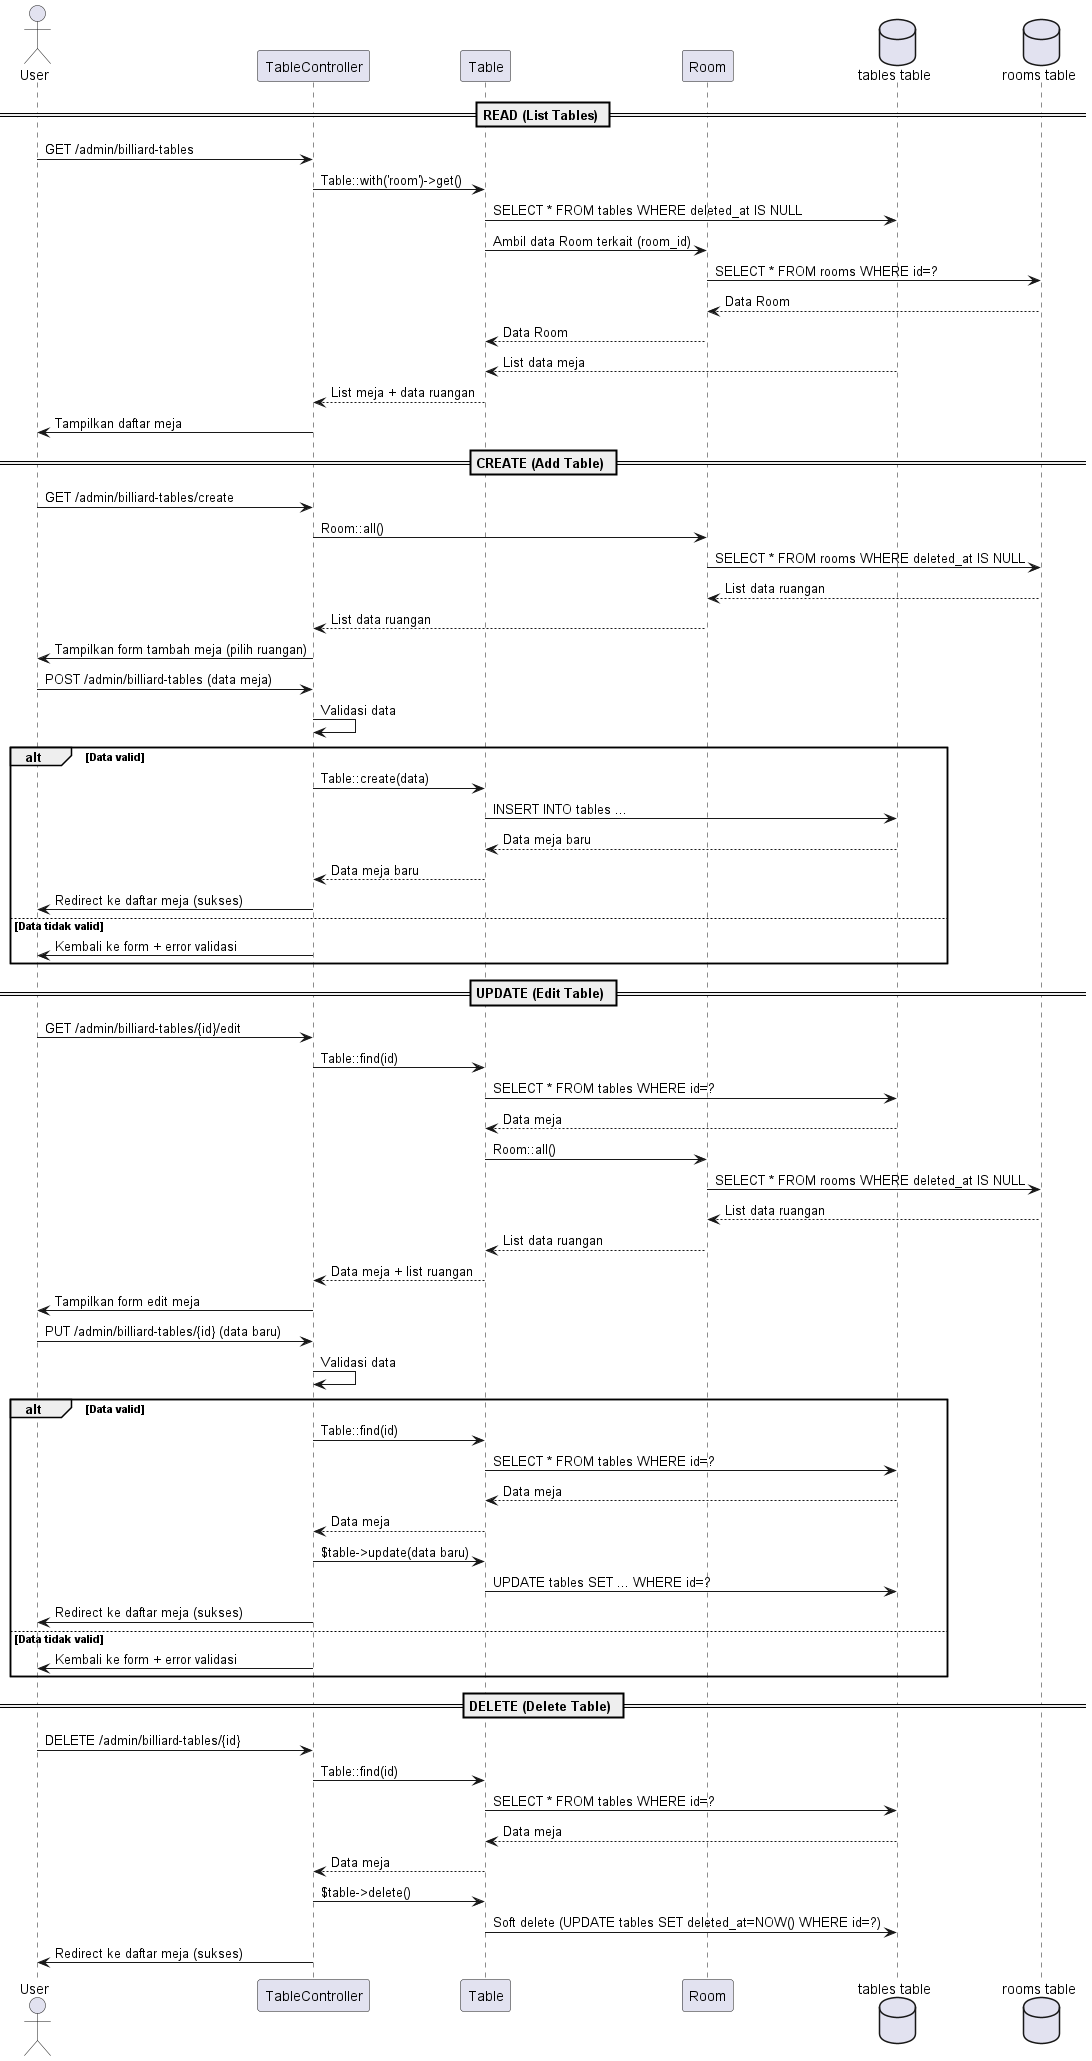

The diagram above was rendered by PlantUML. Its source (embedded in the PNG):
@startuml Sequence Diagram - CRUD Master Meja (Lengkap dengan Model)

actor User
participant "TableController" as Controller
participant "Table" as TableModel
participant "Room" as RoomModel
database "tables table" as TableDB
database "rooms table" as RoomDB

== READ (List Tables) ==
User -> Controller : GET /admin/billiard-tables
Controller -> TableModel : Table::with('room')->get()
TableModel -> TableDB : SELECT * FROM tables WHERE deleted_at IS NULL
TableModel -> RoomModel : Ambil data Room terkait (room_id)
RoomModel -> RoomDB : SELECT * FROM rooms WHERE id=?
RoomDB --> RoomModel : Data Room
RoomModel --> TableModel : Data Room
TableDB --> TableModel : List data meja
TableModel --> Controller : List meja + data ruangan
Controller -> User : Tampilkan daftar meja

== CREATE (Add Table) ==
User -> Controller : GET /admin/billiard-tables/create
Controller -> RoomModel : Room::all()
RoomModel -> RoomDB : SELECT * FROM rooms WHERE deleted_at IS NULL
RoomDB --> RoomModel : List data ruangan
RoomModel --> Controller : List data ruangan
Controller -> User : Tampilkan form tambah meja (pilih ruangan)

User -> Controller : POST /admin/billiard-tables (data meja)
Controller -> Controller : Validasi data
alt Data valid
    Controller -> TableModel : Table::create(data)
    TableModel -> TableDB : INSERT INTO tables ...
    TableDB --> TableModel : Data meja baru
    TableModel --> Controller : Data meja baru
    Controller -> User : Redirect ke daftar meja (sukses)
else Data tidak valid
    Controller -> User : Kembali ke form + error validasi
end

== UPDATE (Edit Table) ==
User -> Controller : GET /admin/billiard-tables/{id}/edit
Controller -> TableModel : Table::find(id)
TableModel -> TableDB : SELECT * FROM tables WHERE id=?
TableDB --> TableModel : Data meja
TableModel -> RoomModel : Room::all()
RoomModel -> RoomDB : SELECT * FROM rooms WHERE deleted_at IS NULL
RoomDB --> RoomModel : List data ruangan
RoomModel --> TableModel : List data ruangan
TableModel --> Controller : Data meja + list ruangan
Controller -> User : Tampilkan form edit meja

User -> Controller : PUT /admin/billiard-tables/{id} (data baru)
Controller -> Controller : Validasi data
alt Data valid
    Controller -> TableModel : Table::find(id)
    TableModel -> TableDB : SELECT * FROM tables WHERE id=?
    TableDB --> TableModel : Data meja
    TableModel --> Controller : Data meja
    Controller -> TableModel : $table->update(data baru)
    TableModel -> TableDB : UPDATE tables SET ... WHERE id=?
    Controller -> User : Redirect ke daftar meja (sukses)
else Data tidak valid
    Controller -> User : Kembali ke form + error validasi
end

== DELETE (Delete Table) ==
User -> Controller : DELETE /admin/billiard-tables/{id}
Controller -> TableModel : Table::find(id)
TableModel -> TableDB : SELECT * FROM tables WHERE id=?
TableDB --> TableModel : Data meja
TableModel --> Controller : Data meja
Controller -> TableModel : $table->delete()
TableModel -> TableDB : Soft delete (UPDATE tables SET deleted_at=NOW() WHERE id=?)
Controller -> User : Redirect ke daftar meja (sukses)

@enduml